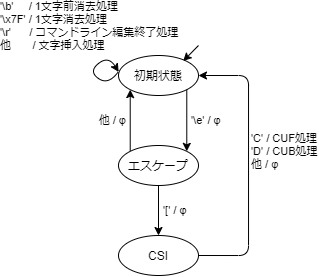

The diagram above was exported from draw.io. Its source (the exported page's mxGraphModel, read from the mxfile embedded in the PNG):
<mxGraphModel dx="813" dy="429" grid="1" gridSize="10" guides="1" tooltips="1" connect="1" arrows="1" fold="1" page="1" pageScale="1" pageWidth="827" pageHeight="1169" math="0" shadow="0">
  <root>
    <mxCell id="0" />
    <mxCell id="1" parent="0" />
    <mxCell id="aW7AQJaBgC9axXig7uCK-1" value="初期状態" style="ellipse;whiteSpace=wrap;html=1;" parent="1" vertex="1">
      <mxGeometry x="320" y="230" width="80" height="40" as="geometry" />
    </mxCell>
    <mxCell id="yMNo784OAK5LPn4Ll48q-1" value="他 / φ" style="edgeStyle=orthogonalEdgeStyle;rounded=0;orthogonalLoop=1;jettySize=auto;html=1;entryX=0;entryY=1;entryDx=0;entryDy=0;exitX=0;exitY=0;exitDx=0;exitDy=0;align=right;spacing=5;" edge="1" parent="1" source="aW7AQJaBgC9axXig7uCK-2" target="aW7AQJaBgC9axXig7uCK-1">
      <mxGeometry relative="1" as="geometry" />
    </mxCell>
    <mxCell id="aW7AQJaBgC9axXig7uCK-2" value="エスケープ" style="ellipse;whiteSpace=wrap;html=1;" parent="1" vertex="1">
      <mxGeometry x="320" y="320" width="80" height="40" as="geometry" />
    </mxCell>
    <mxCell id="aW7AQJaBgC9axXig7uCK-3" value="'\e' / φ" style="endArrow=classic;html=1;exitX=1;exitY=1;exitDx=0;exitDy=0;entryX=1;entryY=0;entryDx=0;entryDy=0;align=left;fontSize=11;spacing=5;" parent="1" source="aW7AQJaBgC9axXig7uCK-1" target="aW7AQJaBgC9axXig7uCK-2" edge="1">
      <mxGeometry width="50" height="50" relative="1" as="geometry">
        <mxPoint x="460" y="340" as="sourcePoint" />
        <mxPoint x="510" y="290" as="targetPoint" />
      </mxGeometry>
    </mxCell>
    <mxCell id="aW7AQJaBgC9axXig7uCK-4" value="CSI" style="ellipse;whiteSpace=wrap;html=1;" parent="1" vertex="1">
      <mxGeometry x="320" y="410" width="80" height="40" as="geometry" />
    </mxCell>
    <mxCell id="aW7AQJaBgC9axXig7uCK-5" value="'[' / φ" style="endArrow=classic;html=1;align=left;exitX=0.5;exitY=1;exitDx=0;exitDy=0;spacing=5;" parent="1" source="aW7AQJaBgC9axXig7uCK-2" target="aW7AQJaBgC9axXig7uCK-4" edge="1">
      <mxGeometry width="50" height="50" relative="1" as="geometry">
        <mxPoint x="460" y="500" as="sourcePoint" />
        <mxPoint x="510" y="450" as="targetPoint" />
      </mxGeometry>
    </mxCell>
    <mxCell id="aW7AQJaBgC9axXig7uCK-9" value="" style="edgeStyle=segmentEdgeStyle;endArrow=classic;html=1;fontSize=11;align=left;entryX=1;entryY=0.5;entryDx=0;entryDy=0;exitX=1;exitY=0.5;exitDx=0;exitDy=0;" parent="1" source="aW7AQJaBgC9axXig7uCK-4" target="aW7AQJaBgC9axXig7uCK-1" edge="1">
      <mxGeometry width="50" height="50" relative="1" as="geometry">
        <mxPoint x="180" y="400" as="sourcePoint" />
        <mxPoint x="230" y="350" as="targetPoint" />
        <Array as="points">
          <mxPoint x="450" y="430" />
          <mxPoint x="450" y="250" />
        </Array>
      </mxGeometry>
    </mxCell>
    <mxCell id="aW7AQJaBgC9axXig7uCK-10" value="&lt;span&gt;'C' / CUF処理&lt;/span&gt;&lt;br&gt;&lt;span&gt;'D' / CUB処理&lt;br&gt;他 / φ&lt;br&gt;&lt;/span&gt;" style="edgeLabel;html=1;align=left;verticalAlign=middle;resizable=0;points=[];fontSize=11;spacing=5;" parent="aW7AQJaBgC9axXig7uCK-9" vertex="1" connectable="0">
      <mxGeometry x="0.1002" y="2" relative="1" as="geometry">
        <mxPoint as="offset" />
      </mxGeometry>
    </mxCell>
    <mxCell id="aW7AQJaBgC9axXig7uCK-18" value="'\b'&amp;nbsp; &amp;nbsp; &amp;nbsp;/ 1文字前消去処理&lt;br&gt;'\x7F' / 1文字消去処理&lt;br&gt;'\r'&amp;nbsp; &amp;nbsp; &amp;nbsp; / コマンドライン編集終了処理&lt;br&gt;他&amp;nbsp; &amp;nbsp; &amp;nbsp; &amp;nbsp;/ 文字挿入処理" style="curved=1;endArrow=classic;html=1;fontSize=11;align=left;entryX=0.002;entryY=0.411;entryDx=0;entryDy=0;entryPerimeter=0;labelBackgroundColor=none;" parent="1" target="aW7AQJaBgC9axXig7uCK-1" edge="1">
      <mxGeometry x="-0.0384" y="101" width="50" height="50" relative="1" as="geometry">
        <mxPoint x="320" y="246" as="sourcePoint" />
        <mxPoint x="290" y="320" as="targetPoint" />
        <Array as="points">
          <mxPoint x="310" y="260" />
          <mxPoint x="290" y="246" />
          <mxPoint x="310" y="230" />
        </Array>
        <mxPoint x="-27" y="33" as="offset" />
      </mxGeometry>
    </mxCell>
    <mxCell id="yMNo784OAK5LPn4Ll48q-3" value="" style="endArrow=classic;html=1;align=right;entryX=0.809;entryY=0.139;entryDx=0;entryDy=0;entryPerimeter=0;" edge="1" parent="1" target="aW7AQJaBgC9axXig7uCK-1">
      <mxGeometry width="50" height="50" relative="1" as="geometry">
        <mxPoint x="400" y="220" as="sourcePoint" />
        <mxPoint x="480" y="180" as="targetPoint" />
      </mxGeometry>
    </mxCell>
  </root>
</mxGraphModel>